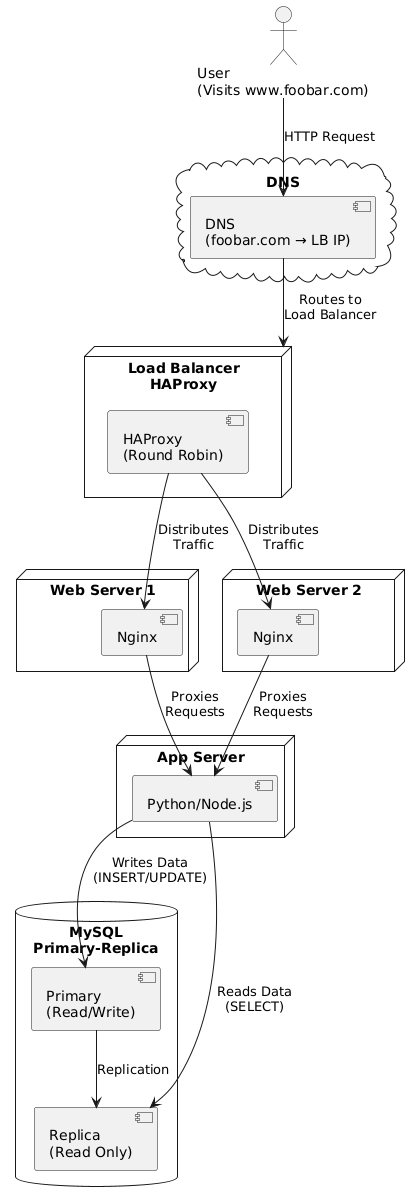

The diagram above was rendered by PlantUML. Its source (embedded in the PNG):
@startuml
skinparam monochrome true
skinparam defaultFontName Arial

actor User as "User\n(Visits www.foobar.com)"

cloud DNS {
  component "DNS\n(foobar.com → LB IP)" as dns
}

node "Load Balancer\nHAProxy" as lb {
  component "HAProxy\n(Round Robin)" as haproxy
}

node "Web Server 1" as ws1 {
  component "Nginx" as nginx1
}

node "Web Server 2" as ws2 {
  component "Nginx" as nginx2
}

node "App Server" as app {
  component "Python/Node.js" as appserver
}

database "MySQL\nPrimary-Replica" as db {
  component "Primary\n(Read/Write)" as primary
  component "Replica\n(Read Only)" as replica
}

User --> dns : HTTP Request
dns --> lb : Routes to\nLoad Balancer

haproxy --> nginx1 : Distributes\nTraffic
haproxy --> nginx2 : Distributes\nTraffic

nginx1 --> appserver : Proxies\nRequests
nginx2 --> appserver : Proxies\nRequests

appserver --> primary : Writes Data\n(INSERT/UPDATE)
appserver --> replica : Reads Data\n(SELECT)

primary --> replica : Replication
@enduml